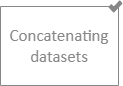

The diagram above was exported from draw.io. Its source (the exported page's mxGraphModel, read from the mxfile embedded in the PNG):
<mxGraphModel dx="-206" dy="217" grid="1" gridSize="10" guides="1" tooltips="1" connect="1" arrows="1" fold="1" page="0" pageScale="1" pageWidth="850" pageHeight="1100" background="none" math="0" shadow="0">
  <root>
    <mxCell id="0" />
    <mxCell id="1" parent="0" />
    <UserObject label="" tags="Background" id="2">
      <mxCell style="vsdxID=1033;fillColor=none;gradientColor=none;strokeColor=none;strokeWidth=2;points=[];labelBackgroundColor=none;rounded=0;html=1;whiteSpace=wrap;" parent="1" vertex="1">
        <mxGeometry x="880" y="46" width="100" height="78" as="geometry" />
      </mxCell>
    </UserObject>
    <mxCell id="3" style="vsdxID=1034;fillColor=none;gradientColor=none;strokeColor=none;strokeWidth=2;points=[];labelBackgroundColor=none;rounded=0;html=1;whiteSpace=wrap;" parent="2" vertex="1">
      <mxGeometry width="100" height="78" as="geometry" />
    </mxCell>
    <mxCell id="4" value="&lt;div style=&quot;font-size: 1px&quot;&gt;&lt;font style=&quot;font-size: 16.93px; font-family: Calibri; direction: ltr; letter-spacing: 0px; line-height: 120%; opacity: 1;&quot;&gt;&lt;font style=&quot;color: rgb(135, 135, 135);&quot;&gt;Concatenating datasets&lt;/font&gt;&lt;br&gt;&lt;/font&gt;&lt;/div&gt;" style="verticalAlign=middle;align=center;overflow=width;vsdxID=1035;fillColor=#ffffff;gradientColor=none;shape=stencil(nZBLDoAgDERP0z3SIyjew0SURgSD+Lu9kMZoXLhwN9O+tukAlrNpJg1SzDH4QW/URgNYgZTkjA4UkwJUgGXng+6DX1zLfmoymdXo17xh5zmRJ6Q42BWCfc2oJfdAr+Yv+AP9Cb7OJ3H/2JG1HNGz/84klThPVCc=);strokeColor=#878787;points=[[0.5,1,0],[1,0.5,0],[0.5,0,0],[0,0.5,0],[0.5,0.5,0]];labelBackgroundColor=none;rounded=0;html=1;whiteSpace=wrap;" parent="3" vertex="1">
      <mxGeometry x="-13" width="118" height="79" as="geometry" />
    </mxCell>
    <UserObject label="" tags="Background" id="6">
      <mxCell style="vsdxID=1039;fillColor=none;gradientColor=none;strokeColor=none;spacingTop=-3;spacingBottom=-3;spacingLeft=-3;spacingRight=-3;points=[];labelBackgroundColor=none;rounded=0;html=1;whiteSpace=wrap;" parent="1" vertex="1">
        <mxGeometry x="975" y="40" width="14" height="12" as="geometry" />
      </mxCell>
    </UserObject>
    <mxCell id="7" style="vsdxID=1040;fillColor=#878787;gradientColor=none;shape=stencil(lZTRdoIwDIafhtucJmlpc+3ce3gmTs4ceBA39/YrK6jpBsfdlTR/8/0lTcGr035zrAoyp75r36rPetvvC34qiOpmX3V1H1cFrwte7dqueu3ac7NN38fNkDms3tuP4YRL0qEDVw4qMl8pwgxsfyLPSfBy7pICR4kHkVEyhtiAxRS6UAoRQpiy6HcWj1kWmMYsnql/qJs7YPZgNbAVoHJe4B14VgKCEJYM+gCI2qDR5gKCBG3OgHHaW7BgtTWaVH+CigfnFCgGEFwiFQEpNelw71bTojGalcprpQk2Fi85oxWwNI9rEbz+EfEM5CVcFuCgca9sEyw7sFnfDC4z3NgkJmjcWN0s4NJkZqJ1AsEv0RpN6kqQ7GKza3UEKFl/36ryQ936wHv8tyAubs9/Vx8OaXrc7+fjIobSqOH1Nw==);strokeColor=none;strokeWidth=8;spacingTop=-3;spacingBottom=-3;spacingLeft=-3;spacingRight=-3;points=[];labelBackgroundColor=none;rounded=0;html=1;whiteSpace=wrap;" parent="6" vertex="1">
      <mxGeometry width="14" height="12" as="geometry" />
    </mxCell>
  </root>
</mxGraphModel>